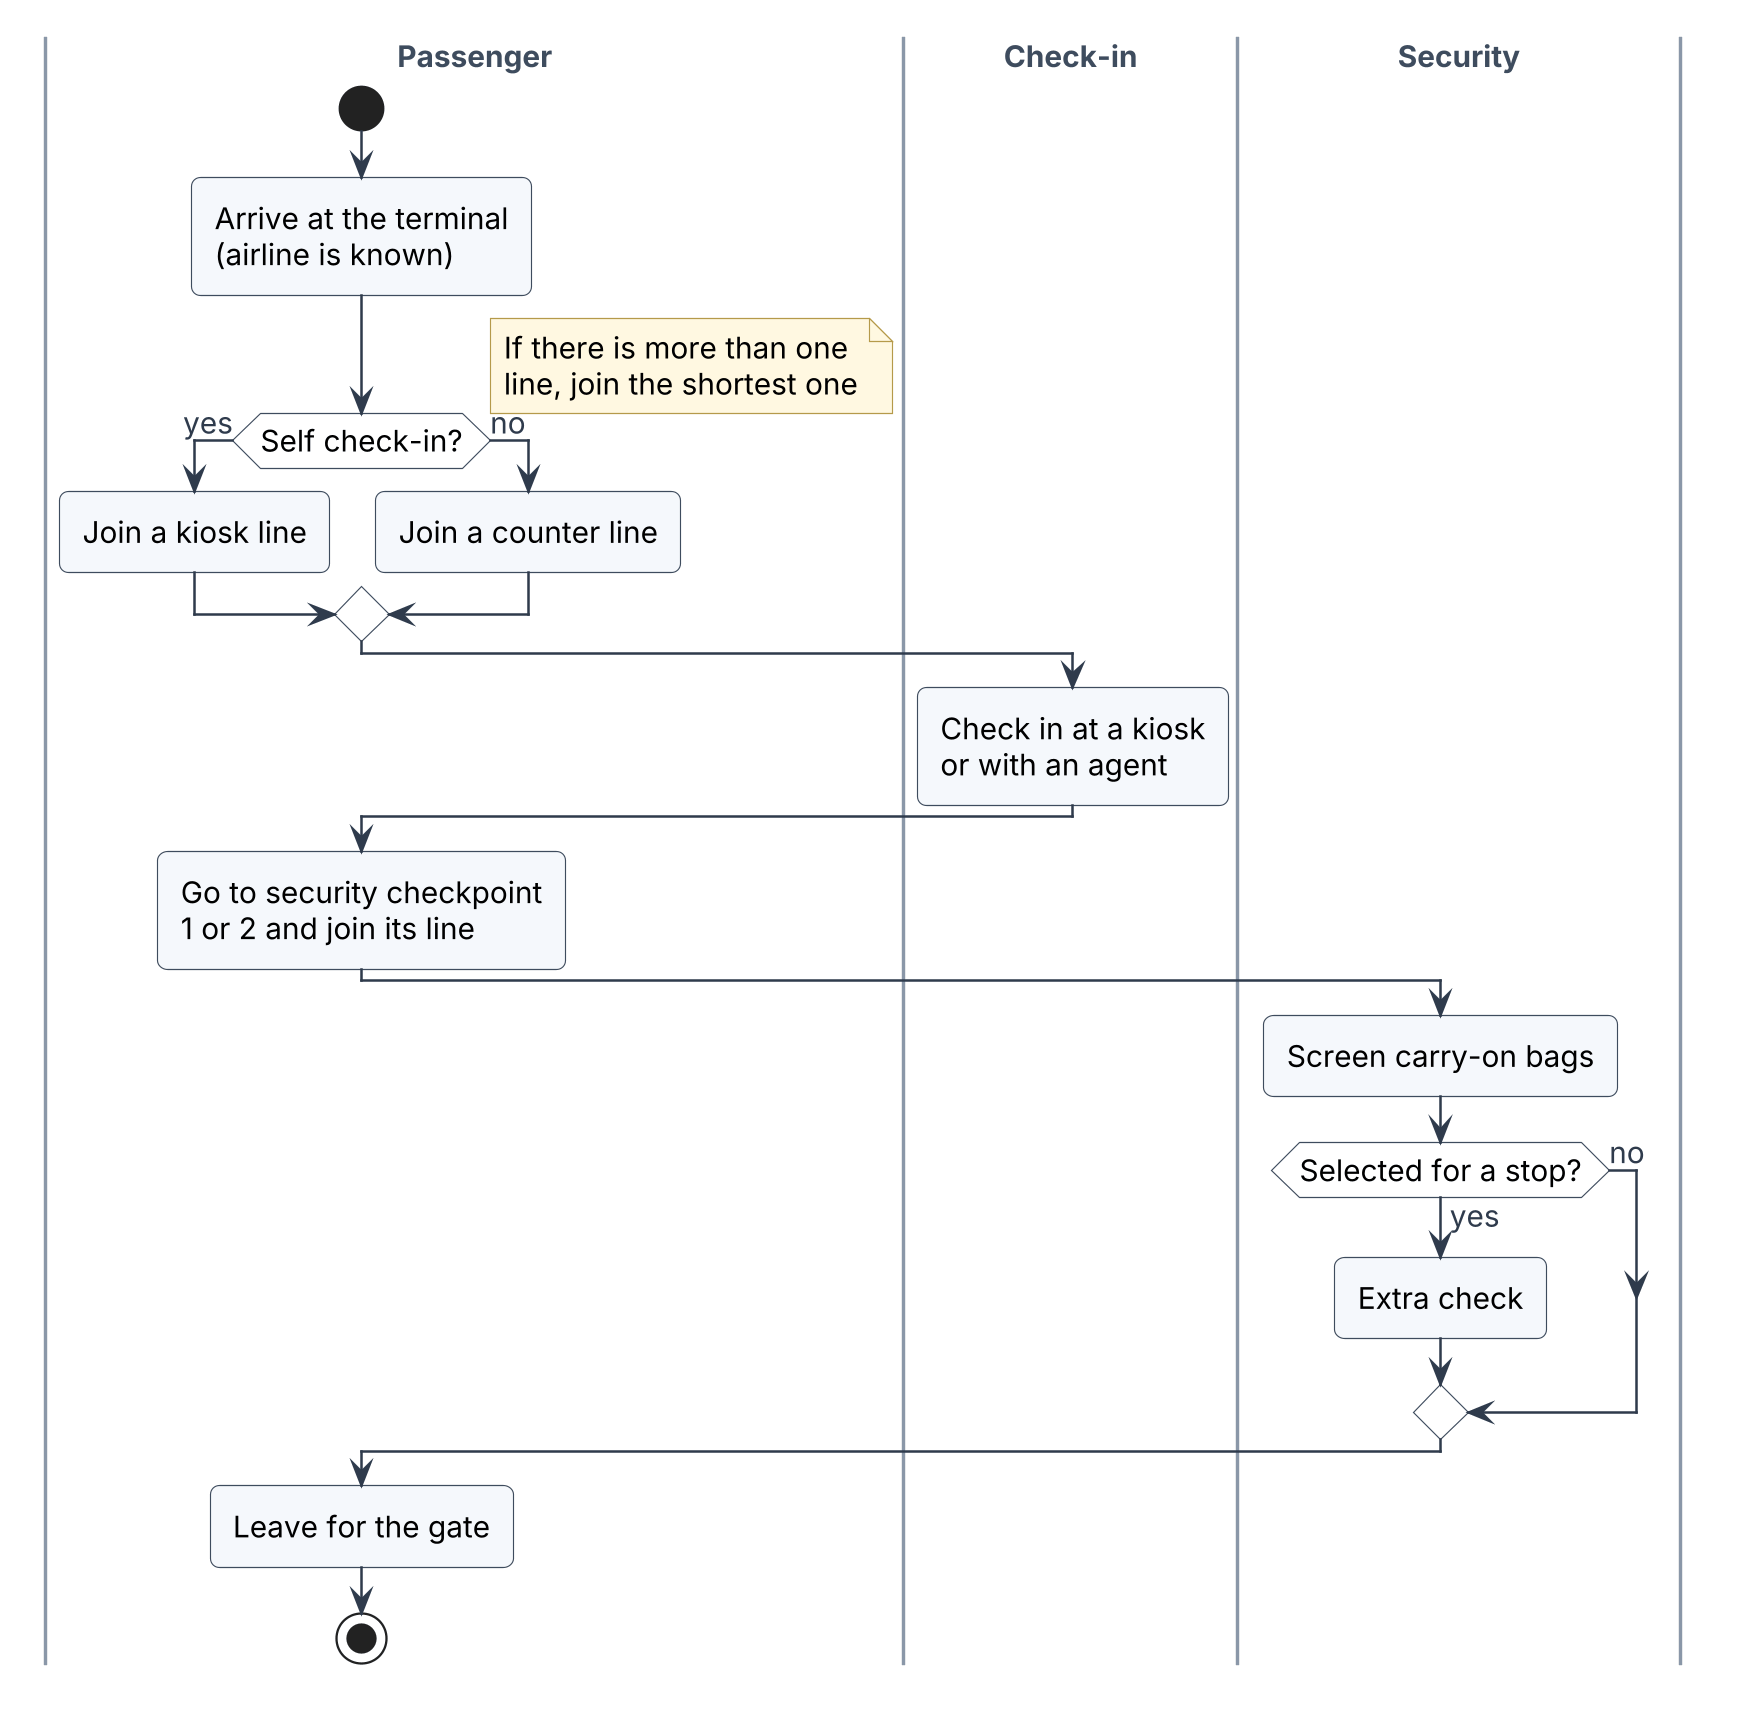

The diagram above was rendered by PlantUML. Its source (embedded in the PNG):
@startuml activity
!include style.iuml
skinparam defaultFontSize 13

|Passenger|
start
:Arrive at the terminal\n(airline is known);
if (Self check-in?) then (yes)
  :Join a kiosk line;
else (no)
  :Join a counter line;
endif
note right
  If there is more than one
  line, join the shortest one
end note
|Check-in|
:Check in at a kiosk\nor with an agent;
|Passenger|
:Go to security checkpoint\n1 or 2 and join its line;
|Security|
:Screen carry-on bags;
if (Selected for a stop?) then (yes)
  :Extra check;
else (no)
endif
|Passenger|
:Leave for the gate;
stop
@enduml